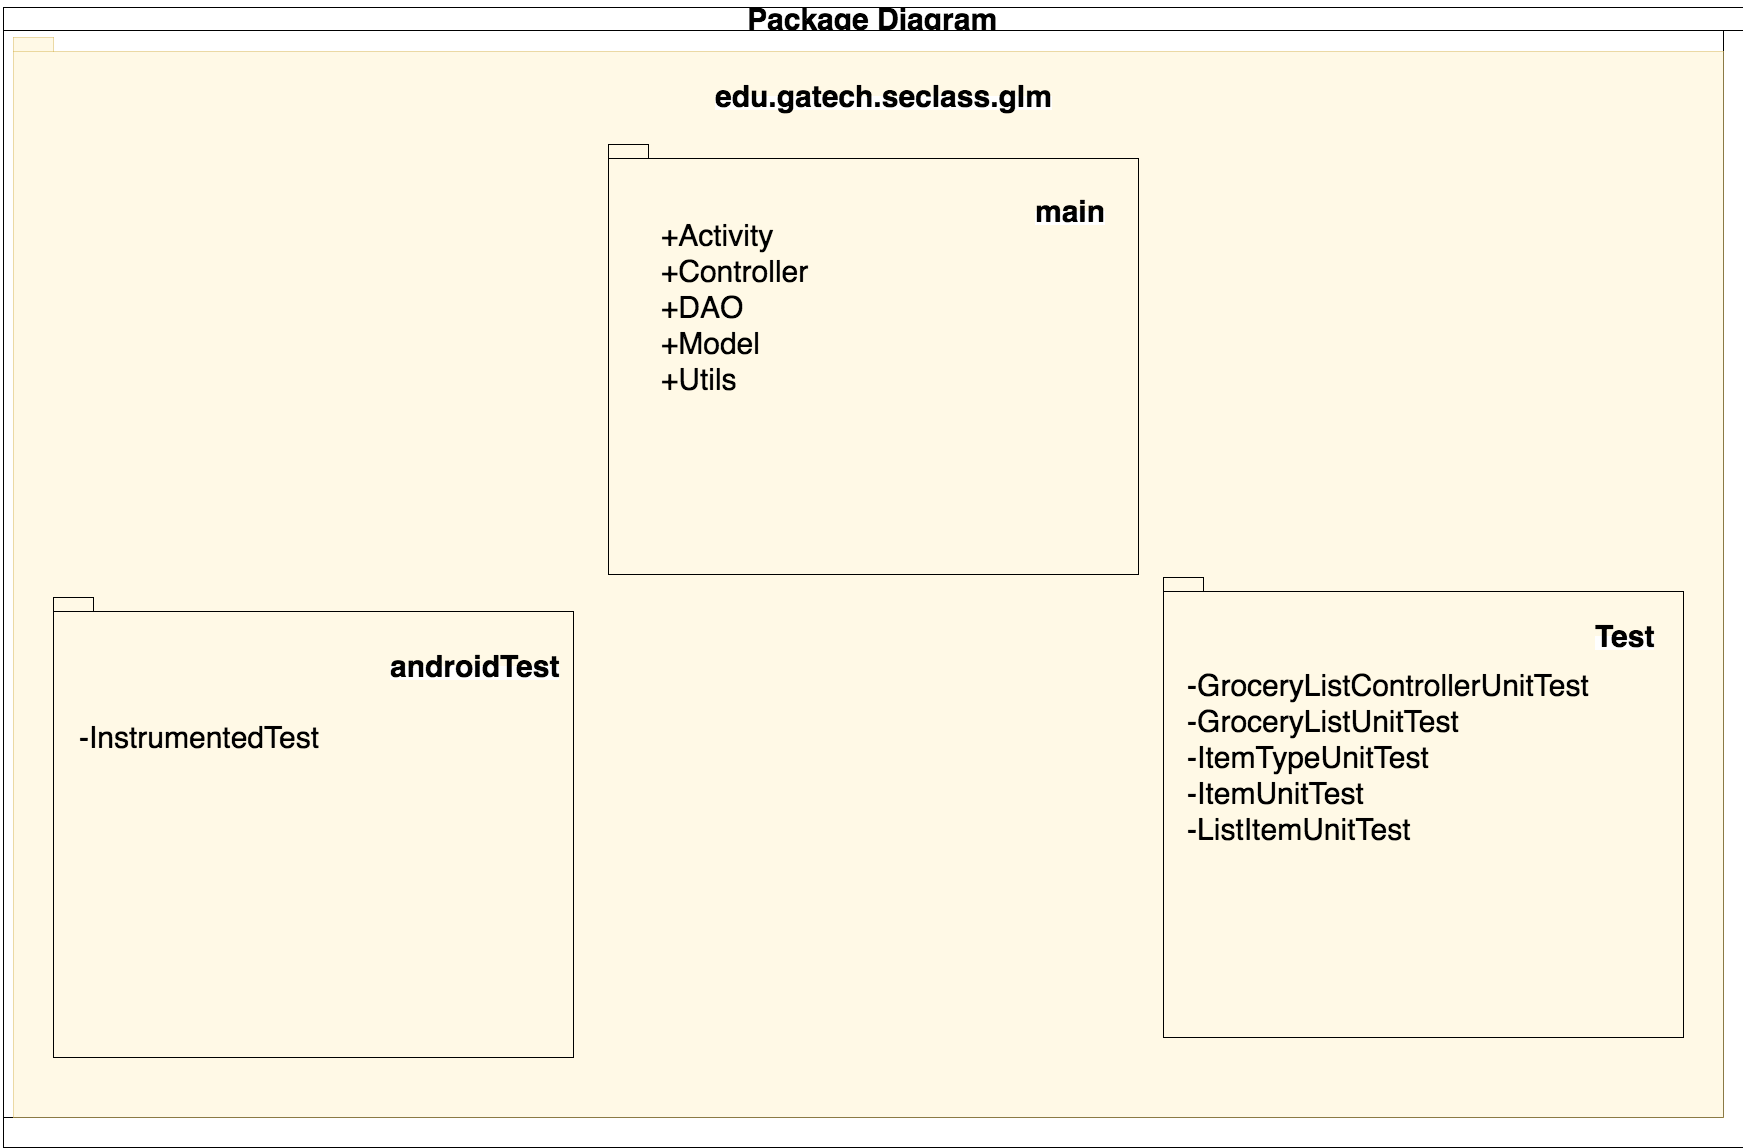

The diagram above was exported from draw.io. Its source (the exported page's mxGraphModel, read from the mxfile embedded in the PNG):
<mxGraphModel dx="1975" dy="1378" grid="1" gridSize="10" guides="1" tooltips="1" connect="1" arrows="1" fold="1" page="0" pageScale="1.5" pageWidth="826" pageHeight="1169" background="#ffffff" math="0" shadow="0">
  <root>
    <mxCell id="0" style=";html=1;" />
    <mxCell id="1" style=";html=1;" parent="0" />
    <mxCell id="37" value="&lt;font style=&quot;font-size: 30px&quot;&gt;Package Diagram&lt;/font&gt;" style="swimlane;fillColor=#FFFFFF;html=1;" parent="1" vertex="1">
      <mxGeometry x="170" y="80" width="1740" height="1140" as="geometry">
        <mxRectangle x="170" y="100" width="140" height="23" as="alternateBounds" />
      </mxGeometry>
    </mxCell>
    <mxCell id="40" value="" style="strokeWidth=1;html=1;fillColor=#FFFFFF;gradientColor=none;" parent="37" vertex="1">
      <mxGeometry y="23" width="1720" height="1087" as="geometry" />
    </mxCell>
    <mxCell id="7fb725b37014eed-72" value="" style="shape=folder;fontStyle=1;spacingTop=10;tabWidth=40;tabHeight=14;tabPosition=left;html=1;fillColor=#FFF2CC;fontSize=12;strokeColor=#d6b656;opacity=50;" vertex="1" parent="37">
      <mxGeometry x="10" y="30" width="1710" height="1080" as="geometry" />
    </mxCell>
    <mxCell id="7fb725b37014eed-73" value="&lt;span style=&quot;color: rgb(0 , 0 , 0) ; font-family: &amp;#34;helvetica&amp;#34; ; font-style: normal ; font-weight: bold ; letter-spacing: normal ; text-align: center ; text-indent: 0px ; text-transform: none ; white-space: nowrap ; word-spacing: 0px ; background-color: rgb(255 , 255 , 255) ; display: inline ; float: none&quot;&gt;&lt;font style=&quot;font-size: 30px&quot;&gt;edu.gatech.seclass.glm&lt;/font&gt;&lt;/span&gt;" style="text;html=1;fontSize=12;" vertex="1" parent="37">
      <mxGeometry x="710" y="65" width="160" height="30" as="geometry" />
    </mxCell>
    <mxCell id="7fb725b37014eed-74" value="" style="shape=folder;fontStyle=1;spacingTop=10;tabWidth=40;tabHeight=14;tabPosition=left;html=1;fillColor=none;fontSize=12;" vertex="1" parent="37">
      <mxGeometry x="50" y="590" width="520" height="460" as="geometry" />
    </mxCell>
    <mxCell id="7fb725b37014eed-75" value="" style="shape=folder;fontStyle=1;spacingTop=10;tabWidth=40;tabHeight=14;tabPosition=left;html=1;fillColor=none;fontSize=12;" vertex="1" parent="37">
      <mxGeometry x="605" y="137" width="530" height="430" as="geometry" />
    </mxCell>
    <mxCell id="7fb725b37014eed-76" value="" style="shape=folder;fontStyle=1;spacingTop=10;tabWidth=40;tabHeight=14;tabPosition=left;html=1;fillColor=none;fontSize=12;" vertex="1" parent="37">
      <mxGeometry x="1160" y="570" width="520" height="460" as="geometry" />
    </mxCell>
    <mxCell id="7fb725b37014eed-78" value="&lt;span style=&quot;color: rgb(0 , 0 , 0) ; font-family: &amp;#34;helvetica&amp;#34; ; font-style: normal ; font-weight: bold ; letter-spacing: normal ; text-align: center ; text-indent: 0px ; text-transform: none ; white-space: nowrap ; word-spacing: 0px ; background-color: rgb(255 , 255 , 255) ; display: inline ; float: none&quot;&gt;&lt;font style=&quot;font-size: 30px&quot;&gt;main&lt;/font&gt;&lt;/span&gt;" style="text;html=1;fontSize=12;" vertex="1" parent="37">
      <mxGeometry x="1030" y="180" width="70" height="30" as="geometry" />
    </mxCell>
    <mxCell id="7fb725b37014eed-88" value="&lt;div style=&quot;text-align: left&quot;&gt;&lt;span style=&quot;font-size: 30px&quot;&gt;+Activity&lt;/span&gt;&lt;/div&gt;&lt;div style=&quot;text-align: left&quot;&gt;&lt;font style=&quot;font-size: 30px&quot;&gt;+Controller&lt;/font&gt;&lt;/div&gt;&lt;div style=&quot;text-align: left&quot;&gt;&lt;font style=&quot;font-size: 30px&quot;&gt;+DAO&lt;/font&gt;&lt;/div&gt;&lt;div style=&quot;text-align: left&quot;&gt;&lt;font style=&quot;font-size: 30px&quot;&gt;+Model&lt;/font&gt;&lt;/div&gt;&lt;div style=&quot;text-align: left&quot;&gt;&lt;font style=&quot;font-size: 30px&quot;&gt;+Utils&lt;/font&gt;&lt;/div&gt;" style="text;html=1;strokeColor=none;fillColor=none;align=center;verticalAlign=middle;whiteSpace=wrap;fontSize=12;" vertex="1" parent="37">
      <mxGeometry x="710" y="290" width="40" height="20" as="geometry" />
    </mxCell>
    <mxCell id="7fb725b37014eed-89" value="&lt;div style=&quot;text-align: left&quot;&gt;&lt;span style=&quot;font-size: 30px&quot;&gt;-InstrumentedTest&lt;/span&gt;&lt;/div&gt;" style="text;html=1;strokeColor=none;fillColor=none;align=center;verticalAlign=middle;whiteSpace=wrap;fontSize=12;" vertex="1" parent="37">
      <mxGeometry x="10" y="720" width="370" height="20" as="geometry" />
    </mxCell>
    <mxCell id="7fb725b37014eed-79" value="&lt;span style=&quot;color: rgb(0 , 0 , 0) ; font-family: &amp;#34;helvetica&amp;#34; ; font-style: normal ; font-weight: bold ; letter-spacing: normal ; text-align: center ; text-indent: 0px ; text-transform: none ; white-space: nowrap ; word-spacing: 0px ; background-color: rgb(255 , 255 , 255) ; display: inline ; float: none&quot;&gt;&lt;font style=&quot;font-size: 30px&quot;&gt;androidTest&lt;/font&gt;&lt;/span&gt;" style="text;html=1;fontSize=12;" vertex="1" parent="37">
      <mxGeometry x="385" y="635" width="70" height="30" as="geometry" />
    </mxCell>
    <mxCell id="7fb725b37014eed-80" value="&lt;span style=&quot;color: rgb(0 , 0 , 0) ; font-family: &amp;#34;helvetica&amp;#34; ; font-style: normal ; font-weight: bold ; letter-spacing: normal ; text-align: center ; text-indent: 0px ; text-transform: none ; white-space: nowrap ; word-spacing: 0px ; background-color: rgb(255 , 255 , 255) ; display: inline ; float: none&quot;&gt;&lt;font style=&quot;font-size: 30px&quot;&gt;Test&lt;/font&gt;&lt;/span&gt;" style="text;html=1;fontSize=12;" vertex="1" parent="37">
      <mxGeometry x="1590" y="605" width="70" height="30" as="geometry" />
    </mxCell>
    <mxCell id="7fb725b37014eed-92" value="&lt;div style=&quot;text-align: left&quot;&gt;&lt;span style=&quot;font-size: 30px&quot;&gt;-GroceryListControllerUnitTest&lt;/span&gt;&lt;/div&gt;&lt;div style=&quot;text-align: left&quot;&gt;&lt;span style=&quot;font-size: 30px&quot;&gt;-GroceryListUnitTest&lt;/span&gt;&lt;/div&gt;&lt;div style=&quot;text-align: left&quot;&gt;&lt;span style=&quot;font-size: 30px&quot;&gt;-ItemTypeUnitTest&lt;/span&gt;&lt;/div&gt;&lt;div style=&quot;text-align: left&quot;&gt;&lt;span style=&quot;font-size: 30px&quot;&gt;-ItemUnitTest&lt;/span&gt;&lt;/div&gt;&lt;div style=&quot;text-align: left&quot;&gt;&lt;span style=&quot;font-size: 30px&quot;&gt;-ListItemUnitTest&lt;/span&gt;&lt;/div&gt;" style="text;html=1;strokeColor=none;fillColor=none;align=center;verticalAlign=middle;whiteSpace=wrap;fontSize=12;" vertex="1" parent="37">
      <mxGeometry x="1160" y="740" width="450" height="20" as="geometry" />
    </mxCell>
  </root>
</mxGraphModel>